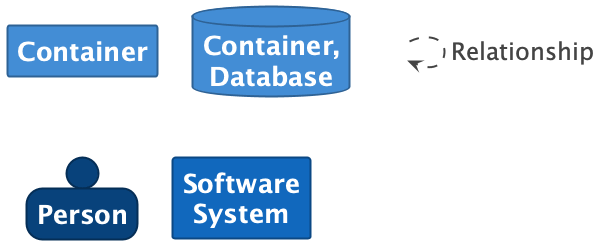

The diagram above was rendered by PlantUML. Its source (embedded in the PNG):
@startuml

set separator none
hide stereotype

<style>
  root {
    BackgroundColor: #ffffff;
    FontColor: #444444;
  }
  // Element,Container
  .Element-RWxlbWVudCxDb250YWluZXI= {
    BackgroundColor: #438dd5;
    LineColor: #2e6295;
    LineStyle: 0;
    LineThickness: 2;
    FontColor: #ffffff;
    FontSize: 24;
    HorizontalAlignment: center;
    Shadowing: 0;
    MaximumWidth: 200;
  }
  // Element,Container,Database
  .Element-RWxlbWVudCxDb250YWluZXIsRGF0YWJhc2U= {
    BackgroundColor: #438dd5;
    LineColor: #2e6295;
    LineStyle: 0;
    LineThickness: 2;
    FontColor: #ffffff;
    FontSize: 24;
    HorizontalAlignment: center;
    Shadowing: 0;
    MaximumWidth: 200;
  }
  // Element,Person
  .Element-RWxlbWVudCxQZXJzb24= {
    BackgroundColor: #08427b;
    LineColor: #052e56;
    LineStyle: 0;
    LineThickness: 2;
    FontColor: #ffffff;
    FontSize: 24;
    HorizontalAlignment: center;
    Shadowing: 0;
    MaximumWidth: 200;
  }
  // Element,Software System
  .Element-RWxlbWVudCxTb2Z0d2FyZSBTeXN0ZW0= {
    BackgroundColor: #1168bd;
    LineColor: #0b4884;
    LineStyle: 0;
    LineThickness: 2;
    FontColor: #ffffff;
    FontSize: 24;
    HorizontalAlignment: center;
    Shadowing: 0;
    MaximumWidth: 200;
  }
  // Relationship
  .Relationship-UmVsYXRpb25zaGlw {
    LineThickness: 2;
    LineStyle: 10-10;
    LineColor: #444444;
    FontColor: #444444;
    FontSize: 24;
    MaximumWidth: 200;
  }
  // Vectispire Platform
  .Boundary-VmVjdGlzcGlyZSBQbGF0Zm9ybQ== {
    BackgroundColor: #ffffff;
    LineColor: #0b4884;
    LineStyle: 0;
    LineThickness: 2;
    FontColor: #ffffff;
    FontSize: 24;
    HorizontalAlignment: center;
    Shadowing: 0;
  }
  // transparent element for relationships in legend
  .Element-Transparent {
    BackgroundColor: transparent;
    LineColor: transparent;
    FontColor: transparent;
  }
</style>

rectangle "==Container" <<Element-RWxlbWVudCxDb250YWluZXI=>>

database "==Container, Database" <<Element-RWxlbWVudCxDb250YWluZXIsRGF0YWJhc2U=>>

person "==Person" <<Element-RWxlbWVudCxQZXJzb24=>>

rectangle "==Software System" <<Element-RWxlbWVudCxTb2Z0d2FyZSBTeXN0ZW0=>>

rectangle "." <<.Element-Transparent>> as 1
1 --> 1 <<Relationship-UmVsYXRpb25zaGlw>> : "Relationship"

@enduml